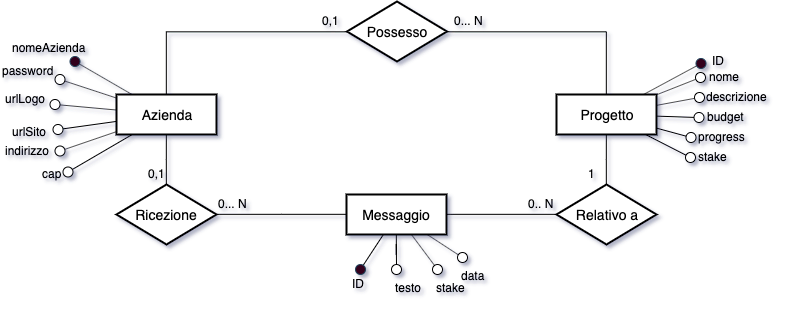

The diagram above was exported from draw.io. Its source (the exported page's mxGraphModel, read from the mxfile embedded in the PNG):
<mxGraphModel dx="777" dy="508" grid="1" gridSize="10" guides="1" tooltips="1" connect="1" arrows="1" fold="1" page="1" pageScale="1" pageWidth="827" pageHeight="1169" math="0" shadow="0">
  <root>
    <mxCell id="0" />
    <mxCell id="1" parent="0" />
    <mxCell id="2" style="edgeStyle=orthogonalEdgeStyle;rounded=0;orthogonalLoop=1;jettySize=auto;html=1;entryX=0.5;entryY=0;entryDx=0;entryDy=0;endArrow=none;endFill=0;" edge="1" source="3" target="8" parent="1">
      <mxGeometry relative="1" as="geometry" />
    </mxCell>
    <mxCell id="3" value="Azienda" style="strokeWidth=2;whiteSpace=wrap;html=1;align=center;fontSize=14;" vertex="1" parent="1">
      <mxGeometry x="134" y="593" width="100" height="40" as="geometry" />
    </mxCell>
    <mxCell id="4" value="Progetto" style="strokeWidth=2;whiteSpace=wrap;html=1;align=center;fontSize=14;" vertex="1" parent="1">
      <mxGeometry x="574" y="593" width="100" height="40" as="geometry" />
    </mxCell>
    <mxCell id="5" style="edgeStyle=orthogonalEdgeStyle;rounded=0;orthogonalLoop=1;jettySize=auto;html=1;exitX=1;exitY=0.5;exitDx=0;exitDy=0;entryX=0;entryY=0.5;entryDx=0;entryDy=0;endArrow=none;endFill=0;" edge="1" source="6" target="10" parent="1">
      <mxGeometry relative="1" as="geometry">
        <mxPoint x="594" y="713" as="targetPoint" />
      </mxGeometry>
    </mxCell>
    <mxCell id="6" value="Messaggio" style="strokeWidth=2;whiteSpace=wrap;html=1;align=center;fontSize=14;" vertex="1" parent="1">
      <mxGeometry x="364" y="693" width="100" height="40" as="geometry" />
    </mxCell>
    <mxCell id="7" style="edgeStyle=orthogonalEdgeStyle;rounded=0;orthogonalLoop=1;jettySize=auto;html=1;entryX=0;entryY=0.5;entryDx=0;entryDy=0;endArrow=none;endFill=0;" edge="1" source="8" target="6" parent="1">
      <mxGeometry relative="1" as="geometry" />
    </mxCell>
    <mxCell id="8" value="Ricezione" style="shape=rhombus;strokeWidth=2;fontSize=17;perimeter=rhombusPerimeter;whiteSpace=wrap;html=1;align=center;fontSize=14;" vertex="1" parent="1">
      <mxGeometry x="134" y="683" width="100" height="60" as="geometry" />
    </mxCell>
    <mxCell id="9" style="edgeStyle=orthogonalEdgeStyle;rounded=0;orthogonalLoop=1;jettySize=auto;html=1;exitX=0.5;exitY=0;exitDx=0;exitDy=0;endArrow=none;endFill=0;" edge="1" source="10" target="4" parent="1">
      <mxGeometry relative="1" as="geometry">
        <mxPoint x="575" y="663" as="sourcePoint" />
        <Array as="points" />
      </mxGeometry>
    </mxCell>
    <mxCell id="10" value="Relativo a" style="shape=rhombus;strokeWidth=2;fontSize=17;perimeter=rhombusPerimeter;whiteSpace=wrap;html=1;align=center;fontSize=14;" vertex="1" parent="1">
      <mxGeometry x="574" y="683" width="100" height="60" as="geometry" />
    </mxCell>
    <mxCell id="11" value="0,1" style="text;html=1;resizable=0;points=[];autosize=1;align=left;verticalAlign=top;spacingTop=-4;" vertex="1" parent="1">
      <mxGeometry x="164" y="663" width="30" height="20" as="geometry" />
    </mxCell>
    <mxCell id="12" value="0... N" style="text;html=1;resizable=0;points=[];autosize=1;align=left;verticalAlign=top;spacingTop=-4;" vertex="1" parent="1">
      <mxGeometry x="234" y="693" width="40" height="20" as="geometry" />
    </mxCell>
    <mxCell id="13" value="1" style="text;html=1;resizable=0;points=[];autosize=1;align=left;verticalAlign=top;spacingTop=-4;" vertex="1" parent="1">
      <mxGeometry x="604" y="663" width="20" height="20" as="geometry" />
    </mxCell>
    <mxCell id="14" value="0.. N" style="text;html=1;resizable=0;points=[];autosize=1;align=left;verticalAlign=top;spacingTop=-4;" vertex="1" parent="1">
      <mxGeometry x="544" y="693" width="40" height="20" as="geometry" />
    </mxCell>
    <mxCell id="15" value="" style="edgeStyle=orthogonalEdgeStyle;rounded=0;orthogonalLoop=1;jettySize=auto;html=1;endArrow=none;endFill=0;" edge="1" source="16" target="6" parent="1">
      <mxGeometry relative="1" as="geometry">
        <mxPoint x="414" y="738" as="targetPoint" />
      </mxGeometry>
    </mxCell>
    <mxCell id="16" value="" style="ellipse;whiteSpace=wrap;html=1;aspect=fixed;" vertex="1" parent="1">
      <mxGeometry x="409" y="763" width="10" height="10" as="geometry" />
    </mxCell>
    <mxCell id="17" style="edgeStyle=none;rounded=0;orthogonalLoop=1;jettySize=auto;html=1;endArrow=none;endFill=0;" edge="1" source="18" target="4" parent="1">
      <mxGeometry relative="1" as="geometry" />
    </mxCell>
    <mxCell id="18" value="" style="ellipse;whiteSpace=wrap;html=1;aspect=fixed;labelBackgroundColor=#000000;fillColor=#33001A;strokeColor=#23445d;" vertex="1" parent="1">
      <mxGeometry x="713.5" y="557" width="10" height="10" as="geometry" />
    </mxCell>
    <mxCell id="19" value="ID" style="text;html=1;resizable=0;points=[];autosize=1;align=left;verticalAlign=top;spacingTop=-4;" vertex="1" parent="1">
      <mxGeometry x="727.5" y="550" width="30" height="20" as="geometry" />
    </mxCell>
    <mxCell id="20" style="edgeStyle=none;rounded=0;orthogonalLoop=1;jettySize=auto;html=1;endArrow=none;endFill=0;" edge="1" source="21" target="6" parent="1">
      <mxGeometry relative="1" as="geometry" />
    </mxCell>
    <mxCell id="21" value="" style="ellipse;whiteSpace=wrap;html=1;aspect=fixed;labelBackgroundColor=#000000;fillColor=#33001A;strokeColor=#23445d;" vertex="1" parent="1">
      <mxGeometry x="373" y="763" width="10" height="10" as="geometry" />
    </mxCell>
    <mxCell id="22" value="ID" style="text;html=1;resizable=0;points=[];autosize=1;align=left;verticalAlign=top;spacingTop=-4;" vertex="1" parent="1">
      <mxGeometry x="368" y="773" width="30" height="20" as="geometry" />
    </mxCell>
    <mxCell id="23" style="edgeStyle=none;rounded=0;orthogonalLoop=1;jettySize=auto;html=1;endArrow=none;endFill=0;" edge="1" source="24" target="3" parent="1">
      <mxGeometry relative="1" as="geometry" />
    </mxCell>
    <mxCell id="24" value="" style="ellipse;whiteSpace=wrap;html=1;aspect=fixed;labelBackgroundColor=#000000;fillColor=#33001A;strokeColor=#23445d;" vertex="1" parent="1">
      <mxGeometry x="87.5" y="555" width="10" height="10" as="geometry" />
    </mxCell>
    <mxCell id="25" value="nomeAzienda" style="text;html=1;resizable=0;points=[];autosize=1;align=left;verticalAlign=top;spacingTop=-4;" vertex="1" parent="1">
      <mxGeometry x="27.5" y="537" width="90" height="20" as="geometry" />
    </mxCell>
    <mxCell id="26" value="testo&lt;br&gt;" style="text;html=1;resizable=0;points=[];autosize=1;align=left;verticalAlign=top;spacingTop=-4;" vertex="1" parent="1">
      <mxGeometry x="411" y="777" width="40" height="20" as="geometry" />
    </mxCell>
    <mxCell id="27" style="edgeStyle=none;rounded=0;orthogonalLoop=1;jettySize=auto;html=1;endArrow=none;endFill=0;" edge="1" source="28" target="6" parent="1">
      <mxGeometry relative="1" as="geometry" />
    </mxCell>
    <mxCell id="28" value="" style="ellipse;whiteSpace=wrap;html=1;aspect=fixed;" vertex="1" parent="1">
      <mxGeometry x="450" y="763" width="10" height="10" as="geometry" />
    </mxCell>
    <mxCell id="29" value="stake" style="text;html=1;resizable=0;points=[];autosize=1;align=left;verticalAlign=top;spacingTop=-4;" vertex="1" parent="1">
      <mxGeometry x="452" y="777" width="40" height="20" as="geometry" />
    </mxCell>
    <mxCell id="30" style="edgeStyle=none;rounded=0;orthogonalLoop=1;jettySize=auto;html=1;endArrow=none;endFill=0;" edge="1" source="31" target="6" parent="1">
      <mxGeometry relative="1" as="geometry" />
    </mxCell>
    <mxCell id="31" value="" style="ellipse;whiteSpace=wrap;html=1;aspect=fixed;" vertex="1" parent="1">
      <mxGeometry x="475" y="751" width="10" height="10" as="geometry" />
    </mxCell>
    <mxCell id="32" value="data" style="text;html=1;resizable=0;points=[];autosize=1;align=left;verticalAlign=top;spacingTop=-4;" vertex="1" parent="1">
      <mxGeometry x="477" y="765" width="40" height="20" as="geometry" />
    </mxCell>
    <mxCell id="33" style="edgeStyle=none;rounded=0;orthogonalLoop=1;jettySize=auto;html=1;endArrow=none;endFill=0;" edge="1" source="34" target="4" parent="1">
      <mxGeometry relative="1" as="geometry" />
    </mxCell>
    <mxCell id="34" value="" style="ellipse;whiteSpace=wrap;html=1;aspect=fixed;" vertex="1" parent="1">
      <mxGeometry x="713" y="571" width="10" height="10" as="geometry" />
    </mxCell>
    <mxCell id="35" value="nome" style="text;html=1;resizable=0;points=[];autosize=1;align=left;verticalAlign=top;spacingTop=-4;" vertex="1" parent="1">
      <mxGeometry x="725" y="566" width="50" height="20" as="geometry" />
    </mxCell>
    <mxCell id="36" style="edgeStyle=none;rounded=0;orthogonalLoop=1;jettySize=auto;html=1;endArrow=none;endFill=0;" edge="1" source="37" target="4" parent="1">
      <mxGeometry relative="1" as="geometry" />
    </mxCell>
    <mxCell id="37" value="" style="ellipse;whiteSpace=wrap;html=1;aspect=fixed;" vertex="1" parent="1">
      <mxGeometry x="712" y="591" width="10" height="10" as="geometry" />
    </mxCell>
    <mxCell id="38" value="descrizione" style="text;html=1;resizable=0;points=[];autosize=1;align=left;verticalAlign=top;spacingTop=-4;" vertex="1" parent="1">
      <mxGeometry x="722" y="586" width="80" height="20" as="geometry" />
    </mxCell>
    <mxCell id="39" style="edgeStyle=none;rounded=0;orthogonalLoop=1;jettySize=auto;html=1;endArrow=none;endFill=0;" edge="1" source="40" target="4" parent="1">
      <mxGeometry relative="1" as="geometry" />
    </mxCell>
    <mxCell id="40" value="" style="ellipse;whiteSpace=wrap;html=1;aspect=fixed;" vertex="1" parent="1">
      <mxGeometry x="711.5" y="611" width="10" height="10" as="geometry" />
    </mxCell>
    <mxCell id="41" value="budget" style="text;html=1;resizable=0;points=[];autosize=1;align=left;verticalAlign=top;spacingTop=-4;" vertex="1" parent="1">
      <mxGeometry x="722.5" y="606" width="50" height="20" as="geometry" />
    </mxCell>
    <mxCell id="42" style="edgeStyle=none;rounded=0;orthogonalLoop=1;jettySize=auto;html=1;endArrow=none;endFill=0;" edge="1" source="43" target="3" parent="1">
      <mxGeometry relative="1" as="geometry" />
    </mxCell>
    <mxCell id="43" value="" style="ellipse;whiteSpace=wrap;html=1;aspect=fixed;" vertex="1" parent="1">
      <mxGeometry x="67.5" y="598" width="10" height="10" as="geometry" />
    </mxCell>
    <mxCell id="44" style="edgeStyle=none;rounded=0;orthogonalLoop=1;jettySize=auto;html=1;endArrow=none;endFill=0;" edge="1" source="45" target="3" parent="1">
      <mxGeometry relative="1" as="geometry" />
    </mxCell>
    <mxCell id="45" value="" style="ellipse;whiteSpace=wrap;html=1;aspect=fixed;" vertex="1" parent="1">
      <mxGeometry x="70.5" y="623" width="10" height="10" as="geometry" />
    </mxCell>
    <mxCell id="46" value="urlSito" style="text;html=1;resizable=0;points=[];autosize=1;align=left;verticalAlign=top;spacingTop=-4;" vertex="1" parent="1">
      <mxGeometry x="27.5" y="621" width="50" height="20" as="geometry" />
    </mxCell>
    <mxCell id="47" style="edgeStyle=none;rounded=0;orthogonalLoop=1;jettySize=auto;html=1;endArrow=none;endFill=0;" edge="1" source="48" target="3" parent="1">
      <mxGeometry relative="1" as="geometry" />
    </mxCell>
    <mxCell id="48" value="" style="ellipse;whiteSpace=wrap;html=1;aspect=fixed;" vertex="1" parent="1">
      <mxGeometry x="72.5" y="644.5" width="10" height="10" as="geometry" />
    </mxCell>
    <mxCell id="49" style="edgeStyle=none;rounded=0;orthogonalLoop=1;jettySize=auto;html=1;endArrow=none;endFill=0;" edge="1" source="50" target="3" parent="1">
      <mxGeometry relative="1" as="geometry" />
    </mxCell>
    <mxCell id="50" value="" style="ellipse;whiteSpace=wrap;html=1;aspect=fixed;" vertex="1" parent="1">
      <mxGeometry x="80.5" y="665.5" width="10" height="10" as="geometry" />
    </mxCell>
    <mxCell id="51" value="cap" style="text;html=1;resizable=0;points=[];autosize=1;align=left;verticalAlign=top;spacingTop=-4;" vertex="1" parent="1">
      <mxGeometry x="57.5" y="663" width="30" height="20" as="geometry" />
    </mxCell>
    <mxCell id="52" style="edgeStyle=none;rounded=0;orthogonalLoop=1;jettySize=auto;html=1;endArrow=none;endFill=0;" edge="1" source="53" target="3" parent="1">
      <mxGeometry relative="1" as="geometry" />
    </mxCell>
    <mxCell id="53" value="" style="ellipse;whiteSpace=wrap;html=1;aspect=fixed;" vertex="1" parent="1">
      <mxGeometry x="72.5" y="573" width="10" height="10" as="geometry" />
    </mxCell>
    <mxCell id="54" style="edgeStyle=orthogonalEdgeStyle;rounded=0;orthogonalLoop=1;jettySize=auto;html=1;exitX=0;exitY=0.5;exitDx=0;exitDy=0;entryX=0.5;entryY=0;entryDx=0;entryDy=0;endArrow=none;endFill=0;" edge="1" source="56" target="3" parent="1">
      <mxGeometry relative="1" as="geometry" />
    </mxCell>
    <mxCell id="55" style="edgeStyle=orthogonalEdgeStyle;rounded=0;orthogonalLoop=1;jettySize=auto;html=1;exitX=1;exitY=0.5;exitDx=0;exitDy=0;entryX=0.5;entryY=0;entryDx=0;entryDy=0;endArrow=none;endFill=0;" edge="1" source="56" target="4" parent="1">
      <mxGeometry relative="1" as="geometry" />
    </mxCell>
    <mxCell id="56" value="Possesso" style="shape=rhombus;strokeWidth=2;fontSize=17;perimeter=rhombusPerimeter;whiteSpace=wrap;html=1;align=center;fontSize=14;" vertex="1" parent="1">
      <mxGeometry x="364.5" y="500" width="100" height="60" as="geometry" />
    </mxCell>
    <mxCell id="57" value="0,1" style="text;html=1;resizable=0;points=[];autosize=1;align=left;verticalAlign=top;spacingTop=-4;" vertex="1" parent="1">
      <mxGeometry x="337.5" y="510" width="30" height="20" as="geometry" />
    </mxCell>
    <mxCell id="58" value="0... N" style="text;html=1;resizable=0;points=[];autosize=1;align=left;verticalAlign=top;spacingTop=-4;" vertex="1" parent="1">
      <mxGeometry x="469.5" y="510" width="40" height="20" as="geometry" />
    </mxCell>
    <mxCell id="59" value="password" style="text;html=1;resizable=0;points=[];autosize=1;align=left;verticalAlign=top;spacingTop=-4;" vertex="1" parent="1">
      <mxGeometry x="18.5" y="560" width="70" height="20" as="geometry" />
    </mxCell>
    <mxCell id="60" value="urlLogo" style="text;html=1;resizable=0;points=[];autosize=1;align=left;verticalAlign=top;spacingTop=-4;" vertex="1" parent="1">
      <mxGeometry x="20.5" y="588" width="60" height="20" as="geometry" />
    </mxCell>
    <mxCell id="61" value="indirizzo" style="text;html=1;resizable=0;points=[];autosize=1;align=left;verticalAlign=top;spacingTop=-4;" vertex="1" parent="1">
      <mxGeometry x="20.5" y="639.5" width="60" height="20" as="geometry" />
    </mxCell>
    <mxCell id="62" value="" style="ellipse;whiteSpace=wrap;html=1;aspect=fixed;" vertex="1" parent="1">
      <mxGeometry x="703.5" y="631" width="10" height="10" as="geometry" />
    </mxCell>
    <mxCell id="63" value="progress" style="text;html=1;resizable=0;points=[];autosize=1;align=left;verticalAlign=top;spacingTop=-4;" vertex="1" parent="1">
      <mxGeometry x="713.5" y="626" width="60" height="20" as="geometry" />
    </mxCell>
    <mxCell id="64" value="" style="ellipse;whiteSpace=wrap;html=1;aspect=fixed;" vertex="1" parent="1">
      <mxGeometry x="703" y="651" width="10" height="10" as="geometry" />
    </mxCell>
    <mxCell id="65" value="stake" style="text;html=1;resizable=0;points=[];autosize=1;align=left;verticalAlign=top;spacingTop=-4;" vertex="1" parent="1">
      <mxGeometry x="714" y="646" width="40" height="20" as="geometry" />
    </mxCell>
    <mxCell id="66" style="edgeStyle=none;rounded=0;orthogonalLoop=1;jettySize=auto;html=1;endArrow=none;endFill=0;" edge="1" source="62" target="4" parent="1">
      <mxGeometry relative="1" as="geometry">
        <mxPoint x="710" y="660" as="sourcePoint" />
        <mxPoint x="684" y="628.0251256281408" as="targetPoint" />
      </mxGeometry>
    </mxCell>
    <mxCell id="67" style="edgeStyle=none;rounded=0;orthogonalLoop=1;jettySize=auto;html=1;endArrow=none;endFill=0;" edge="1" source="64" target="4" parent="1">
      <mxGeometry relative="1" as="geometry">
        <mxPoint x="734.02" y="675" as="sourcePoint" />
        <mxPoint x="672.4692307692308" y="643" as="targetPoint" />
      </mxGeometry>
    </mxCell>
  </root>
</mxGraphModel>